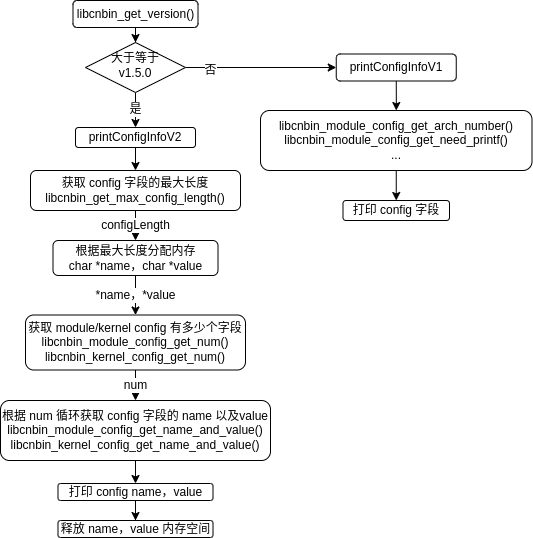

The diagram above was exported from draw.io. Its source (the exported page's mxGraphModel, read from the mxfile embedded in the PNG):
<mxGraphModel dx="939" dy="534" grid="1" gridSize="10" guides="1" tooltips="1" connect="1" arrows="1" fold="1" page="1" pageScale="1" pageWidth="827" pageHeight="1169" math="0" shadow="0">
  <root>
    <mxCell id="WIyWlLk6GJQsqaUBKTNV-0" />
    <mxCell id="WIyWlLk6GJQsqaUBKTNV-1" parent="WIyWlLk6GJQsqaUBKTNV-0" />
    <mxCell id="Qb_z215n-XtJn_OQKlgF-20" style="edgeStyle=orthogonalEdgeStyle;rounded=0;orthogonalLoop=1;jettySize=auto;html=1;entryX=0.5;entryY=0;entryDx=0;entryDy=0;" parent="WIyWlLk6GJQsqaUBKTNV-1" source="WIyWlLk6GJQsqaUBKTNV-3" target="WIyWlLk6GJQsqaUBKTNV-6" edge="1">
      <mxGeometry relative="1" as="geometry" />
    </mxCell>
    <mxCell id="WIyWlLk6GJQsqaUBKTNV-3" value="libcnbin_get_version()" style="rounded=1;whiteSpace=wrap;html=1;fontSize=12;glass=0;strokeWidth=1;shadow=0;" parent="WIyWlLk6GJQsqaUBKTNV-1" vertex="1">
      <mxGeometry x="92.5" y="270" width="125" height="27" as="geometry" />
    </mxCell>
    <mxCell id="Qb_z215n-XtJn_OQKlgF-21" value="否" style="edgeStyle=orthogonalEdgeStyle;rounded=0;orthogonalLoop=1;jettySize=auto;html=1;entryX=0;entryY=0.5;entryDx=0;entryDy=0;" parent="WIyWlLk6GJQsqaUBKTNV-1" source="WIyWlLk6GJQsqaUBKTNV-6" target="WIyWlLk6GJQsqaUBKTNV-7" edge="1">
      <mxGeometry x="-0.6683" y="-3" relative="1" as="geometry">
        <mxPoint as="offset" />
      </mxGeometry>
    </mxCell>
    <mxCell id="Qb_z215n-XtJn_OQKlgF-24" value="是" style="edgeStyle=orthogonalEdgeStyle;rounded=0;orthogonalLoop=1;jettySize=auto;html=1;exitX=0.5;exitY=1;exitDx=0;exitDy=0;entryX=0.5;entryY=0;entryDx=0;entryDy=0;" parent="WIyWlLk6GJQsqaUBKTNV-1" source="WIyWlLk6GJQsqaUBKTNV-6" target="WIyWlLk6GJQsqaUBKTNV-12" edge="1">
      <mxGeometry relative="1" as="geometry" />
    </mxCell>
    <mxCell id="WIyWlLk6GJQsqaUBKTNV-6" value="&lt;font style=&quot;font-size: 9px;&quot;&gt;大于等于&lt;br style=&quot;&quot;&gt;v1.5.0&lt;/font&gt;" style="rhombus;whiteSpace=wrap;html=1;shadow=0;fontFamily=Helvetica;fontSize=12;align=center;strokeWidth=1;spacing=6;spacingTop=-4;" parent="WIyWlLk6GJQsqaUBKTNV-1" vertex="1">
      <mxGeometry x="105" y="312" width="100" height="50" as="geometry" />
    </mxCell>
    <mxCell id="Qb_z215n-XtJn_OQKlgF-25" style="edgeStyle=orthogonalEdgeStyle;rounded=0;orthogonalLoop=1;jettySize=auto;html=1;exitX=0.5;exitY=1;exitDx=0;exitDy=0;" parent="WIyWlLk6GJQsqaUBKTNV-1" source="WIyWlLk6GJQsqaUBKTNV-7" target="Qb_z215n-XtJn_OQKlgF-1" edge="1">
      <mxGeometry relative="1" as="geometry" />
    </mxCell>
    <mxCell id="WIyWlLk6GJQsqaUBKTNV-7" value="printConfigInfoV1" style="rounded=1;whiteSpace=wrap;html=1;fontSize=12;glass=0;strokeWidth=1;shadow=0;" parent="WIyWlLk6GJQsqaUBKTNV-1" vertex="1">
      <mxGeometry x="355.75" y="323.5" width="120" height="27" as="geometry" />
    </mxCell>
    <mxCell id="Qb_z215n-XtJn_OQKlgF-23" style="edgeStyle=orthogonalEdgeStyle;rounded=0;orthogonalLoop=1;jettySize=auto;html=1;exitX=0.5;exitY=1;exitDx=0;exitDy=0;entryX=0.5;entryY=0;entryDx=0;entryDy=0;" parent="WIyWlLk6GJQsqaUBKTNV-1" source="WIyWlLk6GJQsqaUBKTNV-12" target="Qb_z215n-XtJn_OQKlgF-4" edge="1">
      <mxGeometry relative="1" as="geometry" />
    </mxCell>
    <mxCell id="WIyWlLk6GJQsqaUBKTNV-12" value="printConfigInfoV2" style="rounded=1;whiteSpace=wrap;html=1;fontSize=12;glass=0;strokeWidth=1;shadow=0;" parent="WIyWlLk6GJQsqaUBKTNV-1" vertex="1">
      <mxGeometry x="95" y="397" width="120" height="20" as="geometry" />
    </mxCell>
    <mxCell id="Qb_z215n-XtJn_OQKlgF-28" style="edgeStyle=orthogonalEdgeStyle;rounded=0;orthogonalLoop=1;jettySize=auto;html=1;exitX=0.5;exitY=1;exitDx=0;exitDy=0;entryX=0.5;entryY=0;entryDx=0;entryDy=0;" parent="WIyWlLk6GJQsqaUBKTNV-1" source="Qb_z215n-XtJn_OQKlgF-1" target="Qb_z215n-XtJn_OQKlgF-18" edge="1">
      <mxGeometry relative="1" as="geometry" />
    </mxCell>
    <mxCell id="Qb_z215n-XtJn_OQKlgF-1" value="libcnbin_module_config_get_arch_number()&lt;br&gt;libcnbin_module_config_get_need_printf()&lt;br&gt;..." style="rounded=1;whiteSpace=wrap;html=1;fontSize=12;glass=0;strokeWidth=1;shadow=0;" parent="WIyWlLk6GJQsqaUBKTNV-1" vertex="1">
      <mxGeometry x="280" y="380" width="271.5" height="60" as="geometry" />
    </mxCell>
    <mxCell id="Qb_z215n-XtJn_OQKlgF-16" style="edgeStyle=orthogonalEdgeStyle;rounded=0;orthogonalLoop=1;jettySize=auto;html=1;entryX=0.5;entryY=0;entryDx=0;entryDy=0;" parent="WIyWlLk6GJQsqaUBKTNV-1" source="Qb_z215n-XtJn_OQKlgF-2" target="Qb_z215n-XtJn_OQKlgF-15" edge="1">
      <mxGeometry relative="1" as="geometry" />
    </mxCell>
    <mxCell id="Qb_z215n-XtJn_OQKlgF-2" value="打印 config name，value" style="rounded=1;whiteSpace=wrap;html=1;fontSize=12;glass=0;strokeWidth=1;shadow=0;" parent="WIyWlLk6GJQsqaUBKTNV-1" vertex="1">
      <mxGeometry x="77.5" y="753" width="155" height="17" as="geometry" />
    </mxCell>
    <mxCell id="Qb_z215n-XtJn_OQKlgF-10" value="num" style="edgeStyle=orthogonalEdgeStyle;rounded=0;orthogonalLoop=1;jettySize=auto;html=1;exitX=0.5;exitY=1;exitDx=0;exitDy=0;entryX=0.5;entryY=0;entryDx=0;entryDy=0;" parent="WIyWlLk6GJQsqaUBKTNV-1" source="Qb_z215n-XtJn_OQKlgF-3" target="Qb_z215n-XtJn_OQKlgF-6" edge="1">
      <mxGeometry relative="1" as="geometry" />
    </mxCell>
    <mxCell id="Qb_z215n-XtJn_OQKlgF-3" value="获取 module/kernel config 有多少个字段&lt;br&gt;libcnbin_module_config_get_num()&lt;br&gt;libcnbin_kernel_config_get_num()" style="rounded=1;whiteSpace=wrap;html=1;fontSize=12;glass=0;strokeWidth=1;shadow=0;" parent="WIyWlLk6GJQsqaUBKTNV-1" vertex="1">
      <mxGeometry x="45" y="584.5" width="220" height="55" as="geometry" />
    </mxCell>
    <mxCell id="Qb_z215n-XtJn_OQKlgF-7" value="configLength" style="edgeStyle=orthogonalEdgeStyle;rounded=0;orthogonalLoop=1;jettySize=auto;html=1;entryX=0.5;entryY=0;entryDx=0;entryDy=0;" parent="WIyWlLk6GJQsqaUBKTNV-1" source="Qb_z215n-XtJn_OQKlgF-4" target="Qb_z215n-XtJn_OQKlgF-5" edge="1">
      <mxGeometry relative="1" as="geometry" />
    </mxCell>
    <mxCell id="Qb_z215n-XtJn_OQKlgF-4" value="获取 config 字段的最大长度&lt;br&gt;libcnbin_get_max_config_length()" style="rounded=1;whiteSpace=wrap;html=1;fontSize=12;glass=0;strokeWidth=1;shadow=0;" parent="WIyWlLk6GJQsqaUBKTNV-1" vertex="1">
      <mxGeometry x="50" y="440" width="210" height="40" as="geometry" />
    </mxCell>
    <mxCell id="Qb_z215n-XtJn_OQKlgF-8" value="*name，*value" style="edgeStyle=orthogonalEdgeStyle;rounded=0;orthogonalLoop=1;jettySize=auto;html=1;exitX=0.5;exitY=1;exitDx=0;exitDy=0;entryX=0.5;entryY=0;entryDx=0;entryDy=0;" parent="WIyWlLk6GJQsqaUBKTNV-1" source="Qb_z215n-XtJn_OQKlgF-5" target="Qb_z215n-XtJn_OQKlgF-3" edge="1">
      <mxGeometry relative="1" as="geometry" />
    </mxCell>
    <mxCell id="Qb_z215n-XtJn_OQKlgF-5" value="根据最大长度分配内存&lt;br&gt;char *name，char *value" style="rounded=1;whiteSpace=wrap;html=1;fontSize=12;glass=0;strokeWidth=1;shadow=0;" parent="WIyWlLk6GJQsqaUBKTNV-1" vertex="1">
      <mxGeometry x="72.5" y="510" width="165" height="35" as="geometry" />
    </mxCell>
    <mxCell id="Qb_z215n-XtJn_OQKlgF-11" style="edgeStyle=orthogonalEdgeStyle;rounded=0;orthogonalLoop=1;jettySize=auto;html=1;exitX=0.5;exitY=1;exitDx=0;exitDy=0;entryX=0.5;entryY=0;entryDx=0;entryDy=0;" parent="WIyWlLk6GJQsqaUBKTNV-1" source="Qb_z215n-XtJn_OQKlgF-6" target="Qb_z215n-XtJn_OQKlgF-2" edge="1">
      <mxGeometry relative="1" as="geometry" />
    </mxCell>
    <mxCell id="Qb_z215n-XtJn_OQKlgF-6" value="根据 num 循环获取 config 字段的 name 以及value&lt;br&gt;libcnbin_module_config_get_name_and_value()&lt;br&gt;libcnbin_kernel_config_get_name_and_value()" style="rounded=1;whiteSpace=wrap;html=1;fontSize=12;glass=0;strokeWidth=1;shadow=0;" parent="WIyWlLk6GJQsqaUBKTNV-1" vertex="1">
      <mxGeometry x="20" y="670" width="270" height="60" as="geometry" />
    </mxCell>
    <mxCell id="Qb_z215n-XtJn_OQKlgF-15" value="释放 name，value 内存空间" style="rounded=1;whiteSpace=wrap;html=1;fontSize=12;glass=0;strokeWidth=1;shadow=0;" parent="WIyWlLk6GJQsqaUBKTNV-1" vertex="1">
      <mxGeometry x="77.5" y="790" width="155" height="17" as="geometry" />
    </mxCell>
    <mxCell id="Qb_z215n-XtJn_OQKlgF-18" value="打印 config 字段" style="rounded=1;whiteSpace=wrap;html=1;fontSize=12;glass=0;strokeWidth=1;shadow=0;" parent="WIyWlLk6GJQsqaUBKTNV-1" vertex="1">
      <mxGeometry x="362.5" y="470" width="106.5" height="20" as="geometry" />
    </mxCell>
  </root>
</mxGraphModel>